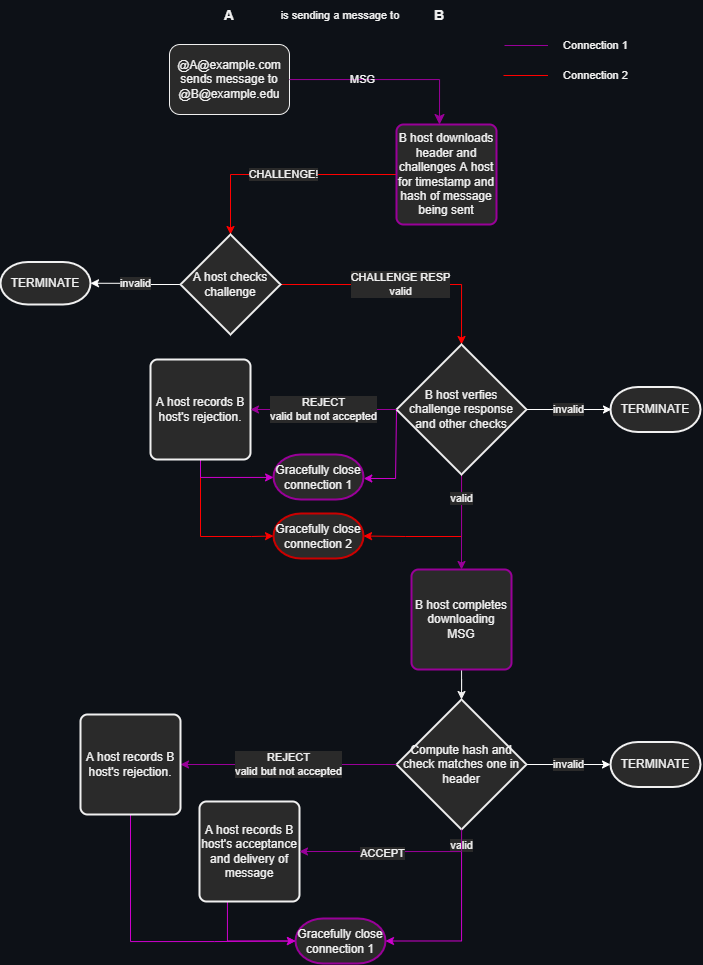

The diagram above was exported from draw.io. Its source (the exported page's mxGraphModel, read from the mxfile embedded in the PNG):
<mxGraphModel dx="1901" dy="1076" grid="0" gridSize="10" guides="1" tooltips="1" connect="1" arrows="1" fold="1" page="1" pageScale="1" pageWidth="827" pageHeight="1169" background="#0D1117" math="0" shadow="0">
  <root>
    <mxCell id="WIyWlLk6GJQsqaUBKTNV-0" />
    <mxCell id="WIyWlLk6GJQsqaUBKTNV-1" parent="WIyWlLk6GJQsqaUBKTNV-0" />
    <mxCell id="pZHdRuDIUhXh4AGDJLJ0-2" value="@A@example.com sends message to @B@example.edu" style="rounded=1;whiteSpace=wrap;html=1;fontSize=12;glass=0;strokeWidth=1;shadow=0;" vertex="1" parent="WIyWlLk6GJQsqaUBKTNV-1">
      <mxGeometry x="-170" y="130" width="120" height="70" as="geometry" />
    </mxCell>
    <mxCell id="pZHdRuDIUhXh4AGDJLJ0-16" value="CHALLENGE!" style="edgeStyle=orthogonalEdgeStyle;rounded=0;orthogonalLoop=1;jettySize=auto;html=1;strokeColor=#FF0000;" edge="1" parent="WIyWlLk6GJQsqaUBKTNV-1" source="pZHdRuDIUhXh4AGDJLJ0-14" target="pZHdRuDIUhXh4AGDJLJ0-15">
      <mxGeometry relative="1" as="geometry" />
    </mxCell>
    <mxCell id="pZHdRuDIUhXh4AGDJLJ0-14" value="&lt;span style=&quot;&quot;&gt;B host downloads header and challenges A host for timestamp and hash of message being sent&lt;/span&gt;" style="rounded=1;whiteSpace=wrap;html=1;absoluteArcSize=1;arcSize=14;strokeWidth=2;strokeColor=#990099;" vertex="1" parent="WIyWlLk6GJQsqaUBKTNV-1">
      <mxGeometry x="57" y="210" width="100" height="100" as="geometry" />
    </mxCell>
    <mxCell id="pZHdRuDIUhXh4AGDJLJ0-19" value="invalid" style="edgeStyle=orthogonalEdgeStyle;rounded=0;orthogonalLoop=1;jettySize=auto;html=1;entryX=1;entryY=0.5;entryDx=0;entryDy=0;entryPerimeter=0;strokeColor=#FFFFFF;" edge="1" parent="WIyWlLk6GJQsqaUBKTNV-1" source="pZHdRuDIUhXh4AGDJLJ0-15" target="pZHdRuDIUhXh4AGDJLJ0-45">
      <mxGeometry relative="1" as="geometry">
        <mxPoint x="-239" y="370" as="targetPoint" />
      </mxGeometry>
    </mxCell>
    <mxCell id="pZHdRuDIUhXh4AGDJLJ0-22" value="CHALLENGE RESP&lt;br&gt;valid" style="edgeStyle=orthogonalEdgeStyle;rounded=0;orthogonalLoop=1;jettySize=auto;html=1;entryX=0.5;entryY=0;entryDx=0;entryDy=0;entryPerimeter=0;strokeColor=#FF0000;" edge="1" parent="WIyWlLk6GJQsqaUBKTNV-1" source="pZHdRuDIUhXh4AGDJLJ0-15" target="pZHdRuDIUhXh4AGDJLJ0-21">
      <mxGeometry relative="1" as="geometry" />
    </mxCell>
    <mxCell id="pZHdRuDIUhXh4AGDJLJ0-15" value="A host checks challenge" style="strokeWidth=2;html=1;shape=mxgraph.flowchart.decision;whiteSpace=wrap;" vertex="1" parent="WIyWlLk6GJQsqaUBKTNV-1">
      <mxGeometry x="-159" y="320" width="100" height="100" as="geometry" />
    </mxCell>
    <mxCell id="pZHdRuDIUhXh4AGDJLJ0-66" style="edgeStyle=orthogonalEdgeStyle;rounded=0;orthogonalLoop=1;jettySize=auto;html=1;entryX=1;entryY=0.5;entryDx=0;entryDy=0;entryPerimeter=0;fontSize=11;strokeColor=#FF0000;fillColor=#990099;" edge="1" parent="WIyWlLk6GJQsqaUBKTNV-1" source="pZHdRuDIUhXh4AGDJLJ0-21" target="pZHdRuDIUhXh4AGDJLJ0-63">
      <mxGeometry relative="1" as="geometry">
        <Array as="points">
          <mxPoint x="122" y="622" />
          <mxPoint x="66" y="622" />
        </Array>
      </mxGeometry>
    </mxCell>
    <mxCell id="pZHdRuDIUhXh4AGDJLJ0-67" value="valid" style="edgeStyle=orthogonalEdgeStyle;rounded=0;orthogonalLoop=1;jettySize=auto;html=1;fontSize=11;strokeColor=#990099;fillColor=#990099;" edge="1" parent="WIyWlLk6GJQsqaUBKTNV-1" source="pZHdRuDIUhXh4AGDJLJ0-21" target="pZHdRuDIUhXh4AGDJLJ0-27">
      <mxGeometry x="-0.5106" relative="1" as="geometry">
        <mxPoint as="offset" />
      </mxGeometry>
    </mxCell>
    <mxCell id="pZHdRuDIUhXh4AGDJLJ0-78" style="edgeStyle=orthogonalEdgeStyle;rounded=0;orthogonalLoop=1;jettySize=auto;html=1;strokeColor=#CC00CC;entryX=1.003;entryY=0.533;entryDx=0;entryDy=0;entryPerimeter=0;" edge="1" parent="WIyWlLk6GJQsqaUBKTNV-1" source="pZHdRuDIUhXh4AGDJLJ0-21" target="pZHdRuDIUhXh4AGDJLJ0-74">
      <mxGeometry relative="1" as="geometry">
        <mxPoint x="46" y="573" as="targetPoint" />
        <Array as="points">
          <mxPoint x="56" y="495" />
          <mxPoint x="56" y="564" />
        </Array>
      </mxGeometry>
    </mxCell>
    <mxCell id="pZHdRuDIUhXh4AGDJLJ0-21" value="B host verfies&lt;br&gt;challenge response&lt;br&gt;and other checks" style="strokeWidth=2;html=1;shape=mxgraph.flowchart.decision;whiteSpace=wrap;" vertex="1" parent="WIyWlLk6GJQsqaUBKTNV-1">
      <mxGeometry x="57" y="430" width="130" height="130" as="geometry" />
    </mxCell>
    <mxCell id="pZHdRuDIUhXh4AGDJLJ0-68" style="edgeStyle=orthogonalEdgeStyle;rounded=0;orthogonalLoop=1;jettySize=auto;html=1;entryX=0;entryY=0.5;entryDx=0;entryDy=0;entryPerimeter=0;fontSize=11;strokeColor=#FF0000;fillColor=#990099;exitX=0.5;exitY=1;exitDx=0;exitDy=0;" edge="1" parent="WIyWlLk6GJQsqaUBKTNV-1" source="pZHdRuDIUhXh4AGDJLJ0-24" target="pZHdRuDIUhXh4AGDJLJ0-63">
      <mxGeometry relative="1" as="geometry">
        <Array as="points">
          <mxPoint x="-139" y="622" />
          <mxPoint x="-88" y="622" />
        </Array>
      </mxGeometry>
    </mxCell>
    <mxCell id="pZHdRuDIUhXh4AGDJLJ0-77" style="edgeStyle=orthogonalEdgeStyle;rounded=0;orthogonalLoop=1;jettySize=auto;html=1;strokeColor=#CC00CC;entryX=0;entryY=0.5;entryDx=0;entryDy=0;entryPerimeter=0;" edge="1" parent="WIyWlLk6GJQsqaUBKTNV-1" source="pZHdRuDIUhXh4AGDJLJ0-24" target="pZHdRuDIUhXh4AGDJLJ0-74">
      <mxGeometry relative="1" as="geometry">
        <mxPoint x="-94" y="558" as="targetPoint" />
        <Array as="points">
          <mxPoint x="-139" y="563" />
          <mxPoint x="-66" y="563" />
        </Array>
      </mxGeometry>
    </mxCell>
    <mxCell id="pZHdRuDIUhXh4AGDJLJ0-24" value="A host records B host's rejection." style="rounded=1;whiteSpace=wrap;html=1;absoluteArcSize=1;arcSize=14;strokeWidth=2;" vertex="1" parent="WIyWlLk6GJQsqaUBKTNV-1">
      <mxGeometry x="-189" y="445" width="100" height="100" as="geometry" />
    </mxCell>
    <mxCell id="pZHdRuDIUhXh4AGDJLJ0-36" value="" style="edgeStyle=orthogonalEdgeStyle;rounded=0;orthogonalLoop=1;jettySize=auto;html=1;entryX=0.5;entryY=0;entryDx=0;entryDy=0;entryPerimeter=0;" edge="1" parent="WIyWlLk6GJQsqaUBKTNV-1" source="pZHdRuDIUhXh4AGDJLJ0-27" target="pZHdRuDIUhXh4AGDJLJ0-37">
      <mxGeometry relative="1" as="geometry">
        <mxPoint x="122" y="784" as="targetPoint" />
      </mxGeometry>
    </mxCell>
    <mxCell id="pZHdRuDIUhXh4AGDJLJ0-27" value="B host completes downloading MSG" style="rounded=1;whiteSpace=wrap;html=1;absoluteArcSize=1;arcSize=14;strokeWidth=2;strokeColor=#990099;" vertex="1" parent="WIyWlLk6GJQsqaUBKTNV-1">
      <mxGeometry x="72" y="655" width="100" height="100" as="geometry" />
    </mxCell>
    <mxCell id="pZHdRuDIUhXh4AGDJLJ0-29" value="TERMINATE" style="strokeWidth=2;html=1;shape=mxgraph.flowchart.terminator;whiteSpace=wrap;" vertex="1" parent="WIyWlLk6GJQsqaUBKTNV-1">
      <mxGeometry x="271" y="472.5" width="90" height="45" as="geometry" />
    </mxCell>
    <mxCell id="pZHdRuDIUhXh4AGDJLJ0-50" value="invalid" style="edgeStyle=orthogonalEdgeStyle;rounded=0;orthogonalLoop=1;jettySize=auto;html=1;entryX=0;entryY=0.5;entryDx=0;entryDy=0;entryPerimeter=0;fontSize=11;strokeColor=#FFFFFF;" edge="1" parent="WIyWlLk6GJQsqaUBKTNV-1" source="pZHdRuDIUhXh4AGDJLJ0-37" target="pZHdRuDIUhXh4AGDJLJ0-49">
      <mxGeometry relative="1" as="geometry" />
    </mxCell>
    <mxCell id="pZHdRuDIUhXh4AGDJLJ0-81" value="valid" style="edgeStyle=orthogonalEdgeStyle;rounded=0;orthogonalLoop=1;jettySize=auto;html=1;entryX=1;entryY=0.5;entryDx=0;entryDy=0;entryPerimeter=0;strokeColor=#CC00CC;" edge="1" parent="WIyWlLk6GJQsqaUBKTNV-1" source="pZHdRuDIUhXh4AGDJLJ0-37" target="pZHdRuDIUhXh4AGDJLJ0-51">
      <mxGeometry x="-0.8293" relative="1" as="geometry">
        <Array as="points">
          <mxPoint x="122" y="1027" />
        </Array>
        <mxPoint as="offset" />
      </mxGeometry>
    </mxCell>
    <mxCell id="pZHdRuDIUhXh4AGDJLJ0-37" value="Compute hash and check matches one in header" style="strokeWidth=2;html=1;shape=mxgraph.flowchart.decision;whiteSpace=wrap;" vertex="1" parent="WIyWlLk6GJQsqaUBKTNV-1">
      <mxGeometry x="57" y="785" width="130" height="130" as="geometry" />
    </mxCell>
    <mxCell id="pZHdRuDIUhXh4AGDJLJ0-80" style="edgeStyle=orthogonalEdgeStyle;rounded=0;orthogonalLoop=1;jettySize=auto;html=1;entryX=0;entryY=0.5;entryDx=0;entryDy=0;entryPerimeter=0;strokeColor=#CC00CC;" edge="1" parent="WIyWlLk6GJQsqaUBKTNV-1" source="pZHdRuDIUhXh4AGDJLJ0-38" target="pZHdRuDIUhXh4AGDJLJ0-51">
      <mxGeometry relative="1" as="geometry">
        <Array as="points">
          <mxPoint x="-112" y="966" />
        </Array>
      </mxGeometry>
    </mxCell>
    <mxCell id="pZHdRuDIUhXh4AGDJLJ0-38" value="A host records B host's acceptance and delivery of message" style="rounded=1;whiteSpace=wrap;html=1;absoluteArcSize=1;arcSize=14;strokeWidth=2;" vertex="1" parent="WIyWlLk6GJQsqaUBKTNV-1">
      <mxGeometry x="-140" y="887" width="100" height="100" as="geometry" />
    </mxCell>
    <mxCell id="pZHdRuDIUhXh4AGDJLJ0-45" value="TERMINATE" style="strokeWidth=2;html=1;shape=mxgraph.flowchart.terminator;whiteSpace=wrap;" vertex="1" parent="WIyWlLk6GJQsqaUBKTNV-1">
      <mxGeometry x="-339" y="347.5" width="90" height="42.5" as="geometry" />
    </mxCell>
    <mxCell id="pZHdRuDIUhXh4AGDJLJ0-46" value="A" style="text;html=1;strokeColor=none;fillColor=none;align=center;verticalAlign=middle;whiteSpace=wrap;rounded=0;fontStyle=1;fontSize=14;" vertex="1" parent="WIyWlLk6GJQsqaUBKTNV-1">
      <mxGeometry x="-140" y="86" width="60" height="30" as="geometry" />
    </mxCell>
    <mxCell id="pZHdRuDIUhXh4AGDJLJ0-47" value="B" style="text;html=1;strokeColor=none;fillColor=none;align=center;verticalAlign=middle;whiteSpace=wrap;rounded=0;fontStyle=1;fontSize=14;" vertex="1" parent="WIyWlLk6GJQsqaUBKTNV-1">
      <mxGeometry x="70" y="86" width="60" height="30" as="geometry" />
    </mxCell>
    <mxCell id="pZHdRuDIUhXh4AGDJLJ0-49" value="TERMINATE" style="strokeWidth=2;html=1;shape=mxgraph.flowchart.terminator;whiteSpace=wrap;" vertex="1" parent="WIyWlLk6GJQsqaUBKTNV-1">
      <mxGeometry x="271" y="827.5" width="90" height="45" as="geometry" />
    </mxCell>
    <mxCell id="pZHdRuDIUhXh4AGDJLJ0-51" value="Gracefully close connection 1" style="strokeWidth=2;html=1;shape=mxgraph.flowchart.terminator;whiteSpace=wrap;strokeColor=#990099;" vertex="1" parent="WIyWlLk6GJQsqaUBKTNV-1">
      <mxGeometry x="-44" y="1004" width="90" height="45" as="geometry" />
    </mxCell>
    <mxCell id="pZHdRuDIUhXh4AGDJLJ0-54" value="MSG" style="rounded=0;html=1;jettySize=auto;orthogonalLoop=1;fontSize=11;endArrow=classic;endFill=1;endSize=8;strokeWidth=1;shadow=0;labelBackgroundColor=none;edgeStyle=orthogonalEdgeStyle;strokeColor=#990099;" edge="1" parent="WIyWlLk6GJQsqaUBKTNV-1">
      <mxGeometry x="-0.2571" relative="1" as="geometry">
        <mxPoint x="-50" y="165.0588235294117" as="sourcePoint" />
        <mxPoint x="100" y="210" as="targetPoint" />
        <mxPoint as="offset" />
      </mxGeometry>
    </mxCell>
    <mxCell id="pZHdRuDIUhXh4AGDJLJ0-55" value="REJECT&lt;br&gt;valid but not accepted" style="edgeStyle=orthogonalEdgeStyle;rounded=0;orthogonalLoop=1;jettySize=auto;html=1;entryX=1;entryY=0.5;entryDx=0;entryDy=0;strokeColor=#990099;exitX=0;exitY=0.5;exitDx=0;exitDy=0;exitPerimeter=0;" edge="1" parent="WIyWlLk6GJQsqaUBKTNV-1" source="pZHdRuDIUhXh4AGDJLJ0-21">
      <mxGeometry relative="1" as="geometry">
        <mxPoint x="51" y="495" as="sourcePoint" />
        <mxPoint x="-89" y="495" as="targetPoint" />
      </mxGeometry>
    </mxCell>
    <mxCell id="pZHdRuDIUhXh4AGDJLJ0-56" value="ACCEPT" style="edgeStyle=orthogonalEdgeStyle;rounded=0;orthogonalLoop=1;jettySize=auto;html=1;entryX=1;entryY=0.5;entryDx=0;entryDy=0;strokeColor=#990099;exitX=0.5;exitY=1;exitDx=0;exitDy=0;exitPerimeter=0;" edge="1" parent="WIyWlLk6GJQsqaUBKTNV-1" source="pZHdRuDIUhXh4AGDJLJ0-37" target="pZHdRuDIUhXh4AGDJLJ0-38">
      <mxGeometry x="0.1" y="2" relative="1" as="geometry">
        <mxPoint x="51" y="850" as="sourcePoint" />
        <mxPoint x="-59" y="850" as="targetPoint" />
        <Array as="points">
          <mxPoint x="122" y="937" />
        </Array>
        <mxPoint as="offset" />
      </mxGeometry>
    </mxCell>
    <mxCell id="pZHdRuDIUhXh4AGDJLJ0-59" value="invalid" style="edgeStyle=orthogonalEdgeStyle;rounded=0;orthogonalLoop=1;jettySize=auto;html=1;strokeColor=#FFFFFF;exitX=1;exitY=0.5;exitDx=0;exitDy=0;exitPerimeter=0;" edge="1" parent="WIyWlLk6GJQsqaUBKTNV-1" source="pZHdRuDIUhXh4AGDJLJ0-21">
      <mxGeometry relative="1" as="geometry">
        <mxPoint x="197" y="495" as="sourcePoint" />
        <mxPoint x="272" y="495" as="targetPoint" />
      </mxGeometry>
    </mxCell>
    <mxCell id="pZHdRuDIUhXh4AGDJLJ0-60" value="Connection 1" style="text;html=1;strokeColor=none;fillColor=none;align=center;verticalAlign=middle;whiteSpace=wrap;rounded=0;fontSize=11;" vertex="1" parent="WIyWlLk6GJQsqaUBKTNV-1">
      <mxGeometry x="208.5" y="116" width="95" height="30" as="geometry" />
    </mxCell>
    <mxCell id="pZHdRuDIUhXh4AGDJLJ0-61" value="Connection 2" style="text;html=1;strokeColor=none;fillColor=none;align=center;verticalAlign=middle;whiteSpace=wrap;rounded=0;fontSize=11;" vertex="1" parent="WIyWlLk6GJQsqaUBKTNV-1">
      <mxGeometry x="208.5" y="146" width="95" height="30" as="geometry" />
    </mxCell>
    <mxCell id="pZHdRuDIUhXh4AGDJLJ0-63" value="Gracefully close connection 2" style="strokeWidth=2;html=1;shape=mxgraph.flowchart.terminator;whiteSpace=wrap;strokeColor=#CC0000;" vertex="1" parent="WIyWlLk6GJQsqaUBKTNV-1">
      <mxGeometry x="-66" y="599" width="90" height="45" as="geometry" />
    </mxCell>
    <mxCell id="pZHdRuDIUhXh4AGDJLJ0-69" value="" style="endArrow=none;html=1;rounded=0;fontSize=11;strokeColor=#990099;fillColor=#990099;entryX=0;entryY=0.5;entryDx=0;entryDy=0;" edge="1" parent="WIyWlLk6GJQsqaUBKTNV-1" target="pZHdRuDIUhXh4AGDJLJ0-60">
      <mxGeometry width="50" height="50" relative="1" as="geometry">
        <mxPoint x="165" y="131" as="sourcePoint" />
        <mxPoint x="-9" y="333" as="targetPoint" />
      </mxGeometry>
    </mxCell>
    <mxCell id="pZHdRuDIUhXh4AGDJLJ0-71" value="" style="endArrow=none;html=1;rounded=0;fontSize=11;strokeColor=#FF0000;fillColor=#990099;entryX=0;entryY=0.5;entryDx=0;entryDy=0;" edge="1" parent="WIyWlLk6GJQsqaUBKTNV-1" target="pZHdRuDIUhXh4AGDJLJ0-61">
      <mxGeometry width="50" height="50" relative="1" as="geometry">
        <mxPoint x="164" y="161" as="sourcePoint" />
        <mxPoint x="218.5" y="141" as="targetPoint" />
      </mxGeometry>
    </mxCell>
    <mxCell id="pZHdRuDIUhXh4AGDJLJ0-72" value="is sending a message to" style="text;html=1;strokeColor=none;fillColor=none;align=center;verticalAlign=middle;whiteSpace=wrap;rounded=0;fontSize=11;" vertex="1" parent="WIyWlLk6GJQsqaUBKTNV-1">
      <mxGeometry x="-85" y="86" width="172" height="30" as="geometry" />
    </mxCell>
    <mxCell id="pZHdRuDIUhXh4AGDJLJ0-74" value="Gracefully close connection 1" style="strokeWidth=2;html=1;shape=mxgraph.flowchart.terminator;whiteSpace=wrap;strokeColor=#990099;" vertex="1" parent="WIyWlLk6GJQsqaUBKTNV-1">
      <mxGeometry x="-66" y="540" width="90" height="45" as="geometry" />
    </mxCell>
    <mxCell id="pZHdRuDIUhXh4AGDJLJ0-82" value="REJECT&lt;br&gt;valid but not accepted" style="edgeStyle=orthogonalEdgeStyle;rounded=0;orthogonalLoop=1;jettySize=auto;html=1;strokeColor=#990099;exitX=0;exitY=0.5;exitDx=0;exitDy=0;exitPerimeter=0;entryX=1;entryY=0.5;entryDx=0;entryDy=0;" edge="1" parent="WIyWlLk6GJQsqaUBKTNV-1" source="pZHdRuDIUhXh4AGDJLJ0-37" target="pZHdRuDIUhXh4AGDJLJ0-83">
      <mxGeometry relative="1" as="geometry">
        <mxPoint x="67" y="505" as="sourcePoint" />
        <mxPoint x="-111" y="800" as="targetPoint" />
      </mxGeometry>
    </mxCell>
    <mxCell id="pZHdRuDIUhXh4AGDJLJ0-84" style="edgeStyle=orthogonalEdgeStyle;rounded=0;orthogonalLoop=1;jettySize=auto;html=1;entryX=0;entryY=0.5;entryDx=0;entryDy=0;entryPerimeter=0;strokeColor=#CC00CC;" edge="1" parent="WIyWlLk6GJQsqaUBKTNV-1" source="pZHdRuDIUhXh4AGDJLJ0-83" target="pZHdRuDIUhXh4AGDJLJ0-51">
      <mxGeometry relative="1" as="geometry">
        <Array as="points">
          <mxPoint x="-209" y="1027" />
          <mxPoint x="-125" y="1027" />
        </Array>
      </mxGeometry>
    </mxCell>
    <mxCell id="pZHdRuDIUhXh4AGDJLJ0-83" value="A host records B host's rejection." style="rounded=1;whiteSpace=wrap;html=1;absoluteArcSize=1;arcSize=14;strokeWidth=2;" vertex="1" parent="WIyWlLk6GJQsqaUBKTNV-1">
      <mxGeometry x="-259" y="800" width="100" height="100" as="geometry" />
    </mxCell>
  </root>
</mxGraphModel>